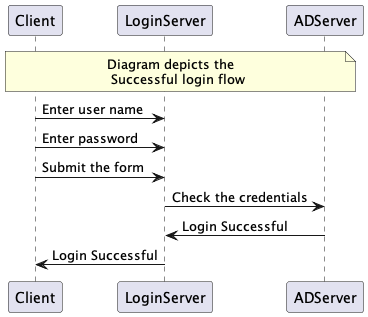

The diagram above was rendered by PlantUML. Its source (embedded in the PNG):
@startuml

participant Client
participant LoginServer
participant ADServer

note across: Diagram depicts the\n Successful login flow

Client -> LoginServer: Enter user name
Client -> LoginServer: Enter password
Client -> LoginServer: Submit the form 
LoginServer -> ADServer: Check the credentials
ADServer -> LoginServer: Login Successful
LoginServer -> Client: Login Successful

@enduml